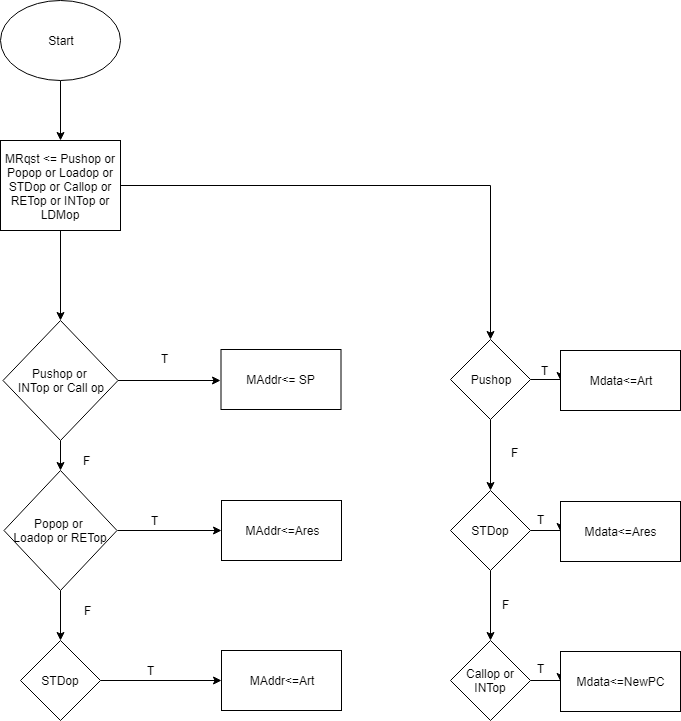

The diagram above was exported from draw.io. Its source (the exported page's mxGraphModel, read from the mxfile embedded in the PNG):
<mxGraphModel dx="870" dy="514" grid="1" gridSize="10" guides="1" tooltips="1" connect="1" arrows="1" fold="1" page="1" pageScale="1" pageWidth="850" pageHeight="1100" math="0" shadow="0">
  <root>
    <mxCell id="AAFeA7UbbFYrUjidf-ua-0" />
    <mxCell id="AAFeA7UbbFYrUjidf-ua-1" parent="AAFeA7UbbFYrUjidf-ua-0" />
    <mxCell id="rkEOTdjQezn4MYtvtLKK-2" style="edgeStyle=orthogonalEdgeStyle;rounded=0;orthogonalLoop=1;jettySize=auto;html=1;" edge="1" parent="AAFeA7UbbFYrUjidf-ua-1" source="rkEOTdjQezn4MYtvtLKK-0">
      <mxGeometry relative="1" as="geometry">
        <mxPoint x="220" y="160" as="targetPoint" />
      </mxGeometry>
    </mxCell>
    <mxCell id="rkEOTdjQezn4MYtvtLKK-0" value="Start" style="ellipse;whiteSpace=wrap;html=1;" vertex="1" parent="AAFeA7UbbFYrUjidf-ua-1">
      <mxGeometry x="160" y="20" width="120" height="80" as="geometry" />
    </mxCell>
    <mxCell id="rkEOTdjQezn4MYtvtLKK-4" style="edgeStyle=orthogonalEdgeStyle;rounded=0;orthogonalLoop=1;jettySize=auto;html=1;exitX=0.5;exitY=1;exitDx=0;exitDy=0;entryX=0.5;entryY=0;entryDx=0;entryDy=0;" edge="1" parent="AAFeA7UbbFYrUjidf-ua-1" source="rkEOTdjQezn4MYtvtLKK-3" target="rkEOTdjQezn4MYtvtLKK-5">
      <mxGeometry relative="1" as="geometry">
        <mxPoint x="220" y="330" as="targetPoint" />
      </mxGeometry>
    </mxCell>
    <mxCell id="rkEOTdjQezn4MYtvtLKK-25" style="edgeStyle=orthogonalEdgeStyle;rounded=0;orthogonalLoop=1;jettySize=auto;html=1;entryX=0.5;entryY=0;entryDx=0;entryDy=0;" edge="1" parent="AAFeA7UbbFYrUjidf-ua-1" source="rkEOTdjQezn4MYtvtLKK-3" target="rkEOTdjQezn4MYtvtLKK-26">
      <mxGeometry relative="1" as="geometry">
        <mxPoint x="650" y="350" as="targetPoint" />
      </mxGeometry>
    </mxCell>
    <mxCell id="rkEOTdjQezn4MYtvtLKK-3" value="MRqst &amp;lt;= Pushop or Popop or Loadop or STDop or Callop or RETop or INTop or LDMop" style="rounded=0;whiteSpace=wrap;html=1;" vertex="1" parent="AAFeA7UbbFYrUjidf-ua-1">
      <mxGeometry x="160" y="160" width="120" height="90" as="geometry" />
    </mxCell>
    <mxCell id="rkEOTdjQezn4MYtvtLKK-6" style="edgeStyle=orthogonalEdgeStyle;rounded=0;orthogonalLoop=1;jettySize=auto;html=1;" edge="1" parent="AAFeA7UbbFYrUjidf-ua-1" source="rkEOTdjQezn4MYtvtLKK-5">
      <mxGeometry relative="1" as="geometry">
        <mxPoint x="380" y="400" as="targetPoint" />
      </mxGeometry>
    </mxCell>
    <mxCell id="rkEOTdjQezn4MYtvtLKK-11" style="edgeStyle=orthogonalEdgeStyle;rounded=0;orthogonalLoop=1;jettySize=auto;html=1;exitX=0.5;exitY=1;exitDx=0;exitDy=0;entryX=0.5;entryY=0;entryDx=0;entryDy=0;" edge="1" parent="AAFeA7UbbFYrUjidf-ua-1" source="rkEOTdjQezn4MYtvtLKK-5" target="rkEOTdjQezn4MYtvtLKK-12">
      <mxGeometry relative="1" as="geometry">
        <mxPoint x="223" y="490" as="targetPoint" />
      </mxGeometry>
    </mxCell>
    <mxCell id="rkEOTdjQezn4MYtvtLKK-5" value="Pushop or &lt;br&gt;INTop or Call op" style="rhombus;whiteSpace=wrap;html=1;" vertex="1" parent="AAFeA7UbbFYrUjidf-ua-1">
      <mxGeometry x="162.5" y="340" width="115" height="120" as="geometry" />
    </mxCell>
    <mxCell id="rkEOTdjQezn4MYtvtLKK-7" value="MAddr&amp;lt;= SP" style="rounded=0;whiteSpace=wrap;html=1;" vertex="1" parent="AAFeA7UbbFYrUjidf-ua-1">
      <mxGeometry x="380.5" y="369" width="120" height="60" as="geometry" />
    </mxCell>
    <mxCell id="rkEOTdjQezn4MYtvtLKK-9" value="T" style="text;html=1;resizable=0;points=[];autosize=1;align=left;verticalAlign=top;spacingTop=-4;" vertex="1" parent="AAFeA7UbbFYrUjidf-ua-1">
      <mxGeometry x="319" y="369" width="20" height="20" as="geometry" />
    </mxCell>
    <mxCell id="rkEOTdjQezn4MYtvtLKK-17" style="edgeStyle=orthogonalEdgeStyle;rounded=0;orthogonalLoop=1;jettySize=auto;html=1;exitX=1;exitY=0.5;exitDx=0;exitDy=0;" edge="1" parent="AAFeA7UbbFYrUjidf-ua-1" source="rkEOTdjQezn4MYtvtLKK-12" target="rkEOTdjQezn4MYtvtLKK-16">
      <mxGeometry relative="1" as="geometry" />
    </mxCell>
    <mxCell id="rkEOTdjQezn4MYtvtLKK-21" style="edgeStyle=orthogonalEdgeStyle;rounded=0;orthogonalLoop=1;jettySize=auto;html=1;exitX=0.5;exitY=1;exitDx=0;exitDy=0;entryX=0.5;entryY=0;entryDx=0;entryDy=0;" edge="1" parent="AAFeA7UbbFYrUjidf-ua-1" source="rkEOTdjQezn4MYtvtLKK-12" target="rkEOTdjQezn4MYtvtLKK-18">
      <mxGeometry relative="1" as="geometry" />
    </mxCell>
    <mxCell id="rkEOTdjQezn4MYtvtLKK-12" value="Popop or &lt;br&gt;Loadop or RETop" style="rhombus;whiteSpace=wrap;html=1;" vertex="1" parent="AAFeA7UbbFYrUjidf-ua-1">
      <mxGeometry x="163.5" y="490" width="113" height="120" as="geometry" />
    </mxCell>
    <mxCell id="rkEOTdjQezn4MYtvtLKK-15" value="F" style="text;html=1;resizable=0;points=[];autosize=1;align=left;verticalAlign=top;spacingTop=-4;" vertex="1" parent="AAFeA7UbbFYrUjidf-ua-1">
      <mxGeometry x="241" y="471" width="20" height="20" as="geometry" />
    </mxCell>
    <mxCell id="rkEOTdjQezn4MYtvtLKK-16" value="MAddr&amp;lt;=Ares" style="rounded=0;whiteSpace=wrap;html=1;" vertex="1" parent="AAFeA7UbbFYrUjidf-ua-1">
      <mxGeometry x="381" y="520" width="120" height="60" as="geometry" />
    </mxCell>
    <mxCell id="rkEOTdjQezn4MYtvtLKK-20" style="edgeStyle=orthogonalEdgeStyle;rounded=0;orthogonalLoop=1;jettySize=auto;html=1;exitX=1;exitY=0.5;exitDx=0;exitDy=0;entryX=0;entryY=0.5;entryDx=0;entryDy=0;" edge="1" parent="AAFeA7UbbFYrUjidf-ua-1" source="rkEOTdjQezn4MYtvtLKK-18" target="rkEOTdjQezn4MYtvtLKK-19">
      <mxGeometry relative="1" as="geometry" />
    </mxCell>
    <mxCell id="rkEOTdjQezn4MYtvtLKK-18" value="STDop" style="rhombus;whiteSpace=wrap;html=1;" vertex="1" parent="AAFeA7UbbFYrUjidf-ua-1">
      <mxGeometry x="180" y="660" width="80" height="80" as="geometry" />
    </mxCell>
    <mxCell id="rkEOTdjQezn4MYtvtLKK-19" value="MAddr&amp;lt;=Art" style="rounded=0;whiteSpace=wrap;html=1;" vertex="1" parent="AAFeA7UbbFYrUjidf-ua-1">
      <mxGeometry x="381" y="670" width="120" height="60" as="geometry" />
    </mxCell>
    <mxCell id="rkEOTdjQezn4MYtvtLKK-22" value="T" style="text;html=1;resizable=0;points=[];autosize=1;align=left;verticalAlign=top;spacingTop=-4;" vertex="1" parent="AAFeA7UbbFYrUjidf-ua-1">
      <mxGeometry x="309" y="531" width="20" height="20" as="geometry" />
    </mxCell>
    <mxCell id="rkEOTdjQezn4MYtvtLKK-23" value="F" style="text;html=1;resizable=0;points=[];autosize=1;align=left;verticalAlign=top;spacingTop=-4;" vertex="1" parent="AAFeA7UbbFYrUjidf-ua-1">
      <mxGeometry x="242" y="621" width="20" height="20" as="geometry" />
    </mxCell>
    <mxCell id="rkEOTdjQezn4MYtvtLKK-24" value="T" style="text;html=1;resizable=0;points=[];autosize=1;align=left;verticalAlign=top;spacingTop=-4;" vertex="1" parent="AAFeA7UbbFYrUjidf-ua-1">
      <mxGeometry x="305" y="681" width="20" height="20" as="geometry" />
    </mxCell>
    <mxCell id="rkEOTdjQezn4MYtvtLKK-29" style="edgeStyle=orthogonalEdgeStyle;rounded=0;orthogonalLoop=1;jettySize=auto;html=1;exitX=1;exitY=0.5;exitDx=0;exitDy=0;entryX=0;entryY=0.5;entryDx=0;entryDy=0;" edge="1" parent="AAFeA7UbbFYrUjidf-ua-1" source="rkEOTdjQezn4MYtvtLKK-26" target="rkEOTdjQezn4MYtvtLKK-27">
      <mxGeometry relative="1" as="geometry" />
    </mxCell>
    <mxCell id="rkEOTdjQezn4MYtvtLKK-37" style="edgeStyle=orthogonalEdgeStyle;rounded=0;orthogonalLoop=1;jettySize=auto;html=1;exitX=0.5;exitY=1;exitDx=0;exitDy=0;entryX=0.5;entryY=0;entryDx=0;entryDy=0;" edge="1" parent="AAFeA7UbbFYrUjidf-ua-1" source="rkEOTdjQezn4MYtvtLKK-26" target="rkEOTdjQezn4MYtvtLKK-33">
      <mxGeometry relative="1" as="geometry" />
    </mxCell>
    <mxCell id="rkEOTdjQezn4MYtvtLKK-26" value="Pushop" style="rhombus;whiteSpace=wrap;html=1;" vertex="1" parent="AAFeA7UbbFYrUjidf-ua-1">
      <mxGeometry x="610" y="359" width="80" height="80" as="geometry" />
    </mxCell>
    <mxCell id="rkEOTdjQezn4MYtvtLKK-27" value="Mdata&amp;lt;=Art" style="rounded=0;whiteSpace=wrap;html=1;" vertex="1" parent="AAFeA7UbbFYrUjidf-ua-1">
      <mxGeometry x="720" y="370" width="120" height="60" as="geometry" />
    </mxCell>
    <mxCell id="rkEOTdjQezn4MYtvtLKK-31" style="edgeStyle=orthogonalEdgeStyle;rounded=0;orthogonalLoop=1;jettySize=auto;html=1;exitX=1;exitY=0.5;exitDx=0;exitDy=0;entryX=0;entryY=0.5;entryDx=0;entryDy=0;" edge="1" source="rkEOTdjQezn4MYtvtLKK-33" target="rkEOTdjQezn4MYtvtLKK-32" parent="AAFeA7UbbFYrUjidf-ua-1">
      <mxGeometry relative="1" as="geometry" />
    </mxCell>
    <mxCell id="rkEOTdjQezn4MYtvtLKK-32" value="Mdata&amp;lt;=Ares" style="rounded=0;whiteSpace=wrap;html=1;" vertex="1" parent="AAFeA7UbbFYrUjidf-ua-1">
      <mxGeometry x="720" y="521" width="120" height="60" as="geometry" />
    </mxCell>
    <mxCell id="rkEOTdjQezn4MYtvtLKK-38" style="edgeStyle=orthogonalEdgeStyle;rounded=0;orthogonalLoop=1;jettySize=auto;html=1;exitX=0.5;exitY=1;exitDx=0;exitDy=0;entryX=0.5;entryY=0;entryDx=0;entryDy=0;" edge="1" parent="AAFeA7UbbFYrUjidf-ua-1" source="rkEOTdjQezn4MYtvtLKK-33" target="rkEOTdjQezn4MYtvtLKK-36">
      <mxGeometry relative="1" as="geometry" />
    </mxCell>
    <mxCell id="rkEOTdjQezn4MYtvtLKK-33" value="STDop" style="rhombus;whiteSpace=wrap;html=1;" vertex="1" parent="AAFeA7UbbFYrUjidf-ua-1">
      <mxGeometry x="610" y="510" width="80" height="80" as="geometry" />
    </mxCell>
    <mxCell id="rkEOTdjQezn4MYtvtLKK-34" style="edgeStyle=orthogonalEdgeStyle;rounded=0;orthogonalLoop=1;jettySize=auto;html=1;exitX=1;exitY=0.5;exitDx=0;exitDy=0;entryX=0;entryY=0.5;entryDx=0;entryDy=0;" edge="1" source="rkEOTdjQezn4MYtvtLKK-36" target="rkEOTdjQezn4MYtvtLKK-35" parent="AAFeA7UbbFYrUjidf-ua-1">
      <mxGeometry relative="1" as="geometry" />
    </mxCell>
    <mxCell id="rkEOTdjQezn4MYtvtLKK-35" value="Mdata&amp;lt;=NewPC" style="rounded=0;whiteSpace=wrap;html=1;" vertex="1" parent="AAFeA7UbbFYrUjidf-ua-1">
      <mxGeometry x="720" y="671" width="120" height="60" as="geometry" />
    </mxCell>
    <mxCell id="rkEOTdjQezn4MYtvtLKK-36" value="Callop or INTop" style="rhombus;whiteSpace=wrap;html=1;" vertex="1" parent="AAFeA7UbbFYrUjidf-ua-1">
      <mxGeometry x="610" y="660" width="80" height="80" as="geometry" />
    </mxCell>
    <mxCell id="rkEOTdjQezn4MYtvtLKK-39" value="T" style="text;html=1;resizable=0;points=[];autosize=1;align=left;verticalAlign=top;spacingTop=-4;" vertex="1" parent="AAFeA7UbbFYrUjidf-ua-1">
      <mxGeometry x="699" y="381" width="20" height="20" as="geometry" />
    </mxCell>
    <mxCell id="rkEOTdjQezn4MYtvtLKK-41" value="T" style="text;html=1;resizable=0;points=[];autosize=1;align=left;verticalAlign=top;spacingTop=-4;" vertex="1" parent="AAFeA7UbbFYrUjidf-ua-1">
      <mxGeometry x="695" y="530" width="20" height="20" as="geometry" />
    </mxCell>
    <mxCell id="rkEOTdjQezn4MYtvtLKK-42" value="T" style="text;html=1;resizable=0;points=[];autosize=1;align=left;verticalAlign=top;spacingTop=-4;" vertex="1" parent="AAFeA7UbbFYrUjidf-ua-1">
      <mxGeometry x="695" y="679" width="20" height="20" as="geometry" />
    </mxCell>
    <mxCell id="rkEOTdjQezn4MYtvtLKK-43" value="F" style="text;html=1;resizable=0;points=[];autosize=1;align=left;verticalAlign=top;spacingTop=-4;" vertex="1" parent="AAFeA7UbbFYrUjidf-ua-1">
      <mxGeometry x="660" y="615" width="20" height="20" as="geometry" />
    </mxCell>
    <mxCell id="rkEOTdjQezn4MYtvtLKK-44" value="F" style="text;html=1;resizable=0;points=[];autosize=1;align=left;verticalAlign=top;spacingTop=-4;" vertex="1" parent="AAFeA7UbbFYrUjidf-ua-1">
      <mxGeometry x="669" y="463" width="20" height="20" as="geometry" />
    </mxCell>
  </root>
</mxGraphModel>